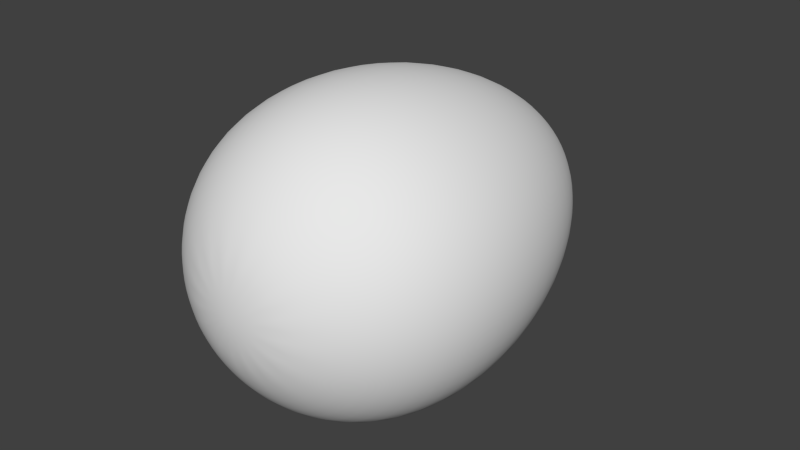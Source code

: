 # Source: Aggmen.blend  (saved by Blender 2.79.0; exported with 4.5.12 LTS)
import bpy
from mathutils import Matrix  # noqa: F401  (used for matrix-valued properties, if any)

bpy.ops.wm.read_factory_settings(use_empty=True)
scene = bpy.context.scene
scene.name = 'Scene'

# ---- collections
col_collection_1 = bpy.data.collections.new('Collection 1'); scene.collection.children.link(col_collection_1)

# ---- materials (node trees are filled in below, after node groups)
mat_material = bpy.data.materials.new('Material')
mat_material.alpha_threshold = 0.0
mat_material.use_transparent_shadow = False
mat_material.roughness = 0.5
mat_material.line_color = (0.0, 0.0, 0.0, 1.0)

# ---- material node trees

# ---- world
world_world = bpy.data.worlds.new('World'); scene.world = world_world
world_world.color = (0.05088, 0.05088, 0.05088)
world_world.use_sun_shadow = False
world_world.sun_shadow_jitter_overblur = 0.0
world_world.cycles.sampling_method = 'NONE'
world_world.cycles.sample_map_resolution = 256

# ---- meshes
me_sphere = bpy.data.meshes.new('Sphere')
me_sphere.from_pydata([(-0.2296, 0.9759, 5.96e-08), (-0.4243, 0.7367, 5.96e-08), (-0.5543, 0.4275, 0.0), (-0.6, 0.1153, -7.451e-09), (-0.5543, -0.152, -2.98e-08), (-0.4243, -0.351, -5.96e-08), (-0.2296, -0.4811, -5.96e-08), (-0.2121, 0.9759, -0.08787), (-0.392, 0.7367, -0.1624), (-0.5121, 0.4275, -0.2121), (-0.5543, 0.1153, -0.2296), (-0.5121, -0.152, -0.2121), (-0.392, -0.351, -0.1624), (-0.2121, -0.4811, -0.08787), (-0.1624, 0.9759, -0.1624), (-0.3, 0.7367, -0.3), (-0.392, 0.4275, -0.392), (-0.4243, 0.1153, -0.4243), (-0.392, -0.152, -0.392), (-0.3, -0.351, -0.3), (-0.1624, -0.4811, -0.1624), (-0.08787, 0.9759, -0.2121), (-0.1624, 0.7367, -0.392), (-0.2121, 0.4275, -0.5121), (-0.2296, 0.1153, -0.5543), (-0.2121, -0.152, -0.5121), (-0.1624, -0.351, -0.392), (-0.08787, -0.4811, -0.2121), (-1.553e-07, 0.9759, -0.2296), (-1.643e-07, 0.7367, -0.4243), (-1.553e-07, 0.4275, -0.5543), (-1.553e-07, 0.1153, -0.6), (-1.553e-07, -0.152, -0.5543), (-1.643e-07, -0.351, -0.4243), (-1.643e-07, -0.4811, -0.2296), (-2.079e-07, 1.071, 1.192e-07), (0.08787, 0.9759, -0.2121), (0.1624, 0.7367, -0.392), (0.2121, 0.4275, -0.5121), (0.2296, 0.1153, -0.5543), (0.2121, -0.152, -0.5121), (0.1624, -0.351, -0.392), (0.08787, -0.4811, -0.2121), (0.1624, 0.9759, -0.1624), (0.3, 0.7367, -0.3), (0.392, 0.4275, -0.392), (0.4243, 0.1153, -0.4243), (0.392, -0.152, -0.392), (0.3, -0.351, -0.3), (0.1624, -0.4811, -0.1624), (0.2121, 0.9759, -0.08787), (0.392, 0.7367, -0.1624), (0.5121, 0.4275, -0.2121), (0.5543, 0.1153, -0.2296), (0.5121, -0.152, -0.2121), (0.392, -0.351, -0.1624), (0.2121, -0.4811, -0.08787), (0.2296, 0.9759, 5.96e-08), (0.4243, 0.7367, 5.96e-08), (0.5543, 0.4275, 5.96e-08), (0.6, 0.1153, 7.451e-09), (0.5543, -0.152, 2.98e-08), (0.4243, -0.351, -2.98e-08), (0.2296, -0.4811, -2.98e-08), (0.2121, 0.9759, 0.08787), (0.392, 0.7367, 0.1624), (0.5121, 0.4275, 0.2121), (0.5543, 0.1153, 0.2296), (0.5121, -0.152, 0.2121), (0.392, -0.351, 0.1624), (0.2121, -0.4811, 0.08787), (0.1624, 0.9759, 0.1624), (0.3, 0.7367, 0.3), (0.392, 0.4275, 0.392), (0.4243, 0.1153, 0.4243), (0.392, -0.152, 0.392), (0.3, -0.351, 0.3), (0.1624, -0.4811, 0.1624), (0.08787, 0.9759, 0.2121), (0.1624, 0.7367, 0.392), (0.2121, 0.4275, 0.5121), (0.2296, 0.1153, 0.5543), (0.2121, -0.152, 0.5121), (0.1624, -0.351, 0.392), (0.08787, -0.4811, 0.2121), (-1.821e-07, 0.9759, 0.2296), (-1.821e-07, 0.7367, 0.4243), (-2.269e-07, 0.4275, 0.5543), (-1.911e-07, 0.1153, 0.6), (-2.269e-07, -0.152, 0.5543), (-1.821e-07, -0.351, 0.4243), (-1.821e-07, -0.4811, 0.2296), (-0.08787, 0.9759, 0.2121), (-0.1624, 0.7367, 0.392), (-0.2121, 0.4275, 0.5121), (-0.2296, 0.1153, 0.5543), (-0.2121, -0.152, 0.5121), (-0.1624, -0.351, 0.392), (-0.08787, -0.4811, 0.2121), (-1.732e-07, -0.5267, -5.96e-08), (-0.1624, 0.9759, 0.1624), (-0.3, 0.7367, 0.3), (-0.392, 0.4275, 0.392), (-0.4243, 0.1153, 0.4243), (-0.392, -0.152, 0.392), (-0.3, -0.351, 0.3), (-0.1624, -0.4811, 0.1624), (-0.2121, 0.9759, 0.08787), (-0.392, 0.7367, 0.1624), (-0.5121, 0.4275, 0.2121), (-0.5543, 0.1153, 0.2296), (-0.5121, -0.152, 0.2121), (-0.392, -0.351, 0.1624), (-0.2121, -0.4811, 0.08787)], [], [(2, 1, 8, 9), (5, 4, 11, 12), (1, 0, 7, 8), (4, 3, 10, 11), (3, 2, 9, 10), (6, 5, 12, 13), (11, 10, 17, 18), (10, 9, 16, 17), (13, 12, 19, 20), (9, 8, 15, 16), (12, 11, 18, 19), (8, 7, 14, 15), (18, 17, 24, 25), (17, 16, 23, 24), (20, 19, 26, 27), (16, 15, 22, 23), (19, 18, 25, 26), (15, 14, 21, 22), (25, 24, 31, 32), (24, 23, 30, 31), (27, 26, 33, 34), (23, 22, 29, 30), (26, 25, 32, 33), (22, 21, 28, 29), (32, 31, 39, 40), (31, 30, 38, 39), (34, 33, 41, 42), (30, 29, 37, 38), (33, 32, 40, 41), (29, 28, 36, 37), (40, 39, 46, 47), (39, 38, 45, 46), (42, 41, 48, 49), (38, 37, 44, 45), (41, 40, 47, 48), (37, 36, 43, 44), (47, 46, 53, 54), (46, 45, 52, 53), (49, 48, 55, 56), (45, 44, 51, 52), (48, 47, 54, 55), (44, 43, 50, 51), (54, 53, 60, 61), (53, 52, 59, 60), (56, 55, 62, 63), (52, 51, 58, 59), (55, 54, 61, 62), (51, 50, 57, 58), (61, 60, 67, 68), (60, 59, 66, 67), (63, 62, 69, 70), (59, 58, 65, 66), (62, 61, 68, 69), (58, 57, 64, 65), (68, 67, 74, 75), (67, 66, 73, 74), (70, 69, 76, 77), (66, 65, 72, 73), (69, 68, 75, 76), (65, 64, 71, 72), (75, 74, 81, 82), (74, 73, 80, 81), (77, 76, 83, 84), (73, 72, 79, 80), (76, 75, 82, 83), (72, 71, 78, 79), (82, 81, 88, 89), (81, 80, 87, 88), (84, 83, 90, 91), (80, 79, 86, 87), (83, 82, 89, 90), (79, 78, 85, 86), (89, 88, 95, 96), (88, 87, 94, 95), (91, 90, 97, 98), (87, 86, 93, 94), (90, 89, 96, 97), (86, 85, 92, 93), (96, 95, 103, 104), (95, 94, 102, 103), (98, 97, 105, 106), (94, 93, 101, 102), (97, 96, 104, 105), (93, 92, 100, 101), (104, 103, 110, 111), (103, 102, 109, 110), (106, 105, 112, 113), (102, 101, 108, 109), (105, 104, 111, 112), (101, 100, 107, 108), (99, 6, 13), (0, 35, 7), (99, 13, 20), (7, 35, 14), (99, 20, 27), (14, 35, 21), (99, 27, 34), (21, 35, 28), (99, 34, 42), (28, 35, 36), (99, 42, 49), (36, 35, 43), (99, 49, 56), (43, 35, 50), (99, 56, 63), (50, 35, 57), (99, 63, 70), (57, 35, 64), (99, 70, 77), (64, 35, 71), (99, 77, 84), (71, 35, 78), (99, 84, 91), (78, 35, 85), (99, 91, 98), (85, 35, 92), (99, 98, 106), (92, 35, 100), (99, 106, 113), (100, 35, 107), (111, 110, 3, 4), (99, 113, 6), (107, 35, 0), (110, 109, 2, 3), (113, 112, 5, 6), (109, 108, 1, 2), (112, 111, 4, 5), (108, 107, 0, 1)])
me_sphere.polygons.foreach_set('use_smooth', [True] * 128)
_uv = me_sphere.uv_layers.new(name='UVMap')
_uv.uv.foreach_set('vector', [0.5124, 0.6207, 0.5189, 0.7554, 0.4622, 0.7473, 0.4495, 0.6124, 0.4557, 0.2016, 0.4688, 0.3254, 0.4022, 0.3167, 0.3896, 0.1924, 0.5189, 0.7554, 0.4865, 0.8562, 0.4473, 0.8483, 0.4622, 0.7473, 0.4688, 0.3254, 0.4903, 0.4664, 0.4248, 0.4579, 0.4022, 0.3167, 0.4903, 0.4664, 0.5124, 0.6207, 0.4495, 0.6124, 0.4248, 0.4579, 0.4666, 0.07874, 0.4557, 0.2016, 0.3896, 0.1924, 0.4091, 0.0683, 0.4022, 0.3167, 0.4248, 0.4579, 0.3599, 0.4536, 0.3339, 0.312, 0.4248, 0.4579, 0.4495, 0.6124, 0.3892, 0.6083, 0.3599, 0.4536, 0.4091, 0.0683, 0.3896, 0.1924, 0.318, 0.1872, 0.3397, 0.06022, 0.4495, 0.6124, 0.4622, 0.7473, 0.4094, 0.7434, 0.3892, 0.6083, 0.3896, 0.1924, 0.4022, 0.3167, 0.3339, 0.312, 0.318, 0.1872, 0.4622, 0.7473, 0.4473, 0.8483, 0.4101, 0.8448, 0.4094, 0.7434, 0.3339, 0.312, 0.3599, 0.4536, 0.2961, 0.4566, 0.2645, 0.3152, 0.3599, 0.4536, 0.3892, 0.6083, 0.3314, 0.611, 0.2961, 0.4566, 0.3397, 0.06022, 0.318, 0.1872, 0.2411, 0.1906, 0.247, 0.06261, 0.3892, 0.6083, 0.4094, 0.7434, 0.3598, 0.7456, 0.3314, 0.611, 0.318, 0.1872, 0.3339, 0.312, 0.2645, 0.3152, 0.2411, 0.1906, 0.4094, 0.7434, 0.4101, 0.8448, 0.3744, 0.8462, 0.3598, 0.7456, 0.2645, 0.3152, 0.2961, 0.4566, 0.2343, 0.4688, 0.196, 0.3289, 0.2961, 0.4566, 0.3314, 0.611, 0.2761, 0.622, 0.2343, 0.4688, 0.247, 0.06261, 0.2411, 0.1906, 0.1621, 0.2064, 0.1252, 0.08687, 0.3314, 0.611, 0.3598, 0.7456, 0.3126, 0.7549, 0.2761, 0.622, 0.2411, 0.1906, 0.2645, 0.3152, 0.196, 0.3289, 0.1621, 0.2064, 0.3598, 0.7456, 0.3744, 0.8462, 0.3402, 0.853, 0.3126, 0.7549, 0.196, 0.3289, 0.2343, 0.4688, 0.1752, 0.4909, 0.1306, 0.3533, 0.2343, 0.4688, 0.2761, 0.622, 0.2232, 0.6418, 0.1752, 0.4909, 0.1252, 0.08687, 0.1621, 0.2064, 0.08694, 0.2344, 0.01323, 0.1288, 0.2761, 0.622, 0.3126, 0.7549, 0.2674, 0.7719, 0.2232, 0.6418, 0.1621, 0.2064, 0.196, 0.3289, 0.1306, 0.3533, 0.08694, 0.2344, 0.3126, 0.7549, 0.3402, 0.853, 0.3075, 0.8652, 0.2674, 0.7719, 0.1306, 0.3533, 0.1752, 0.4909, 0.1191, 0.5218, 0.06993, 0.3867, 0.1752, 0.4909, 0.2232, 0.6418, 0.1721, 0.6698, 0.1191, 0.5218, 0.01323, 0.1288, 0.08694, 0.2344, 0.02033, 0.2713, -0.06224, 0.173, 0.2232, 0.6418, 0.2674, 0.7719, 0.2235, 0.7961, 0.1721, 0.6698, 0.08694, 0.2344, 0.1306, 0.3533, 0.06993, 0.3867, 0.02033, 0.2713, 0.2674, 0.7719, 0.3075, 0.8652, 0.2761, 0.8828, 0.2235, 0.7961, 0.06993, 0.3867, 0.1191, 0.5218, 0.0655, 0.559, 0.01387, 0.4257, 0.1191, 0.5218, 0.1721, 0.6698, 0.1221, 0.7047, 0.0655, 0.559, -0.06224, 0.173, 0.02033, 0.2713, -0.03756, 0.3121, -0.1154, 0.2141, 0.1721, 0.6698, 0.2235, 0.7961, 0.1798, 0.8271, 0.1221, 0.7047, 0.02033, 0.2713, 0.06993, 0.3867, 0.01387, 0.4257, -0.03756, 0.3121, 0.2235, 0.7961, 0.2761, 0.8828, 0.2458, 0.9055, 0.1798, 0.8271, 0.01387, 0.4257, 0.0655, 0.559, 0.01316, 0.5995, -0.03888, 0.4667, 0.0655, 0.559, 0.1221, 0.7047, 0.07156, 0.7441, 0.01316, 0.5995, -0.1154, 0.2141, -0.03756, 0.3121, -0.08926, 0.3528, -0.1587, 0.2512, 0.1221, 0.7047, 0.1798, 0.8271, 0.1343, 0.8635, 0.07156, 0.7441, -0.03756, 0.3121, 0.01387, 0.4257, -0.03888, 0.4667, -0.08926, 0.3528, 0.1798, 0.8271, 0.2458, 0.9055, 0.2159, 0.9327, 0.1343, 0.8635, -0.03888, 0.4667, 0.01316, 0.5995, -0.03962, 0.64, -0.09021, 0.5061, 0.01316, 0.5995, 0.07156, 0.7441, 0.01838, 0.7851, -0.03962, 0.64, -0.1587, 0.2512, -0.08926, 0.3528, -0.1377, 0.3904, -0.198, 0.2833, 0.07156, 0.7441, 0.1343, 0.8635, 0.08389, 0.9038, 0.01838, 0.7851, -0.08926, 0.3528, -0.03888, 0.4667, -0.09021, 0.5061, -0.1377, 0.3904, 0.1343, 0.8635, 0.2159, 0.9327, 0.185, 0.964, 0.08389, 0.9038, -0.09021, 0.5061, -0.03962, 0.64, -0.09449, 0.6769, -0.1419, 0.5409, -0.03962, 0.64, 0.01838, 0.7851, -0.03961, 0.8243, -0.09449, 0.6769, -0.198, 0.2833, -0.1377, 0.3904, -0.1853, 0.4226, -0.2363, 0.3099, 0.01838, 0.7851, 0.08389, 0.9038, 0.024, 0.9455, -0.03961, 0.8243, -0.1377, 0.3904, -0.09021, 0.5061, -0.1419, 0.5409, -0.1853, 0.4226, 0.08389, 0.9038, 0.185, 0.964, 0.1493, 0.9994, 0.024, 0.9455, -0.1419, 0.5409, -0.09449, 0.6769, -0.1525, 0.707, -0.1953, 0.5686, -0.09449, 0.6769, -0.03961, 0.8243, -0.1038, 0.8577, -0.1525, 0.707, -0.2363, 0.3099, -0.1853, 0.4226, -0.2336, 0.4477, -0.2751, 0.3301, -0.03961, 0.8243, 0.024, 0.9455, -0.05062, 0.9848, -0.1038, 0.8577, -0.1853, 0.4226, -0.1419, 0.5409, -0.1953, 0.5686, -0.2336, 0.4477, 0.024, 0.9455, 0.1493, 0.9994, 0.09161, 1.042, -0.05062, 0.9848, 0.7704, 0.309, 0.8132, 0.4474, 0.7518, 0.4684, 0.7146, 0.3281, 0.8132, 0.4474, 0.8619, 0.5981, 0.7922, 0.6219, 0.7518, 0.4684, 0.6907, 0.07055, 0.7321, 0.1881, 0.6822, 0.2052, 0.6506, 0.08424, 0.8619, 0.5981, 0.9151, 0.7252, 0.8261, 0.7556, 0.7922, 0.6219, 0.7321, 0.1881, 0.7704, 0.309, 0.7146, 0.3281, 0.6822, 0.2052, 0.9151, 0.7252, 1.057, 0.7821, 0.8266, 0.8606, 0.8261, 0.7556, 0.7146, 0.3281, 0.7518, 0.4684, 0.6877, 0.4792, 0.6564, 0.3379, 0.7518, 0.4684, 0.7922, 0.6219, 0.7196, 0.6342, 0.6877, 0.4792, 0.6506, 0.08424, 0.6822, 0.2052, 0.6299, 0.214, 0.6087, 0.09129, 0.7922, 0.6219, 0.8261, 0.7556, 0.7345, 0.771, 0.7196, 0.6342, 0.6822, 0.2052, 0.7146, 0.3281, 0.6564, 0.3379, 0.6299, 0.214, 0.8261, 0.7556, 0.8266, 0.8606, 0.6392, 0.8898, 0.7345, 0.771, 0.6564, 0.3379, 0.6877, 0.4792, 0.6222, 0.4807, 0.5959, 0.3393, 0.6877, 0.4792, 0.7196, 0.6342, 0.6477, 0.6357, 0.6222, 0.4807, 0.6087, 0.09129, 0.6299, 0.214, 0.575, 0.2152, 0.5646, 0.09208, 0.7196, 0.6342, 0.7345, 0.771, 0.6523, 0.7723, 0.6477, 0.6357, 0.6299, 0.214, 0.6564, 0.3379, 0.5959, 0.3393, 0.575, 0.2152, 0.7345, 0.771, 0.6392, 0.8898, 0.5753, 0.8801, 0.6523, 0.7723, 0.5959, 0.3393, 0.6222, 0.4807, 0.5562, 0.4753, 0.5333, 0.3341, 0.6222, 0.4807, 0.6477, 0.6357, 0.5785, 0.6299, 0.5562, 0.4753, 0.5646, 0.09208, 0.575, 0.2152, 0.5172, 0.2102, 0.5176, 0.08743, 0.6477, 0.6357, 0.6523, 0.7723, 0.5814, 0.7651, 0.5785, 0.6299, 0.575, 0.2152, 0.5959, 0.3393, 0.5333, 0.3341, 0.5172, 0.2102, 0.6523, 0.7723, 0.5753, 0.8801, 0.5283, 0.8674, 0.5814, 0.7651, 0.6218, -0.03743, 0.4666, 0.07874, 0.4091, 0.0683, 0.4865, 0.8562, 0.3638, 0.9287, 0.4473, 0.8483, 0.6218, -0.03743, 0.4091, 0.0683, 0.3397, 0.06022, 0.4473, 0.8483, 0.3638, 0.9287, 0.4101, 0.8448, 0.6218, -0.03743, 0.3397, 0.06022, 0.247, 0.06261, 0.4101, 0.8448, 0.3638, 0.9287, 0.3744, 0.8462, 0.6218, -0.03743, 0.247, 0.06261, 1.091, -0.1727, 0.3744, 0.8462, 0.3638, 0.9287, 0.3402, 0.853, 0.6218, -0.03743, 1.091, -0.1727, 0.979, -0.1308, 0.3402, 0.853, 0.3638, 0.9287, 0.3075, 0.8652, 0.6218, -0.03743, 0.979, -0.1308, 0.9035, -0.08663, 0.3075, 0.8652, 0.3638, 0.9287, 0.2761, 0.8828, 0.6218, -0.03743, 0.9035, -0.08663, 0.8503, -0.04547, 0.2761, 0.8828, 0.3638, 0.9287, 0.2458, 0.9055, 0.6218, -0.03743, 0.8503, -0.04547, 0.807, -0.008423, 0.2458, 0.9055, 0.3638, 0.9287, 0.2159, 0.9327, 0.6218, -0.03743, 0.807, -0.008423, 0.7677, 0.02373, 0.2159, 0.9327, 0.3638, 0.9287, 0.185, 0.964, 0.6218, -0.03743, 0.7677, 0.02373, 0.7294, 0.05026, 0.185, 0.964, 0.3638, 0.9287, 0.1493, 0.9994, 0.6218, -0.03743, 0.7294, 0.05026, 0.6907, 0.07055, 0.1493, 0.9994, 0.3638, 0.9287, 0.09161, 1.042, 0.6218, -0.03743, 0.6907, 0.07055, 0.6506, 0.08424, 1.057, 0.7821, 0.3638, 0.9287, 0.8266, 0.8606, 0.6218, -0.03743, 0.6506, 0.08424, 0.6087, 0.09129, 0.8266, 0.8606, 0.3638, 0.9287, 0.6392, 0.8898, 0.6218, -0.03743, 0.6087, 0.09129, 0.5646, 0.09208, 0.6392, 0.8898, 0.3638, 0.9287, 0.5753, 0.8801, 0.6218, -0.03743, 0.5646, 0.09208, 0.5176, 0.08743, 0.5753, 0.8801, 0.3638, 0.9287, 0.5283, 0.8674, 0.5333, 0.3341, 0.5562, 0.4753, 0.4903, 0.4664, 0.4688, 0.3254, 0.6218, -0.03743, 0.5176, 0.08743, 0.4666, 0.07874, 0.5283, 0.8674, 0.3638, 0.9287, 0.4865, 0.8562, 0.5562, 0.4753, 0.5785, 0.6299, 0.5124, 0.6207, 0.4903, 0.4664, 0.5176, 0.08743, 0.5172, 0.2102, 0.4557, 0.2016, 0.4666, 0.07874, 0.5785, 0.6299, 0.5814, 0.7651, 0.5189, 0.7554, 0.5124, 0.6207, 0.5172, 0.2102, 0.5333, 0.3341, 0.4688, 0.3254, 0.4557, 0.2016, 0.5814, 0.7651, 0.5283, 0.8674, 0.4865, 0.8562, 0.5189, 0.7554])
me_sphere.materials.append(mat_material)
me_sphere.use_remesh_preserve_volume = False
me_sphere.use_remesh_preserve_attributes = False
me_sphere.use_mirror_vertex_groups = False
me_sphere.update()

# ---- objects
ob_aggmen = bpy.data.objects.new('Aggmen', me_sphere)

# ---- transforms, parenting, visibility, modifiers, constraints
ob_aggmen.location = (0.0, 0.0, 0.0)
ob_aggmen.lineart.crease_threshold = 0.0
_m = ob_aggmen.modifiers.new('Subsurf', 'SUBSURF')
_m.uv_smooth = 'PRESERVE_CORNERS'
_m.quality = 2
_m.show_only_control_edges = False

# ---- collection membership
col_collection_1.objects.link(ob_aggmen)

# ---- scene / render settings (as saved in the file)
scene.frame_start = 1; scene.frame_end = 250; scene.frame_set(1)
scene.render.engine = 'BLENDER_EEVEE_NEXT'
scene.render.image_settings.color_mode = 'RGB'
scene.render.image_settings.compression = 90
scene.render.resolution_percentage = 50
scene.render.dither_intensity = 0.0
scene.cycles.use_denoising = False
scene.cycles.samples = 10
scene.cycles.sampling_pattern = 'TABULATED_SOBOL'
scene.cycles.light_sampling_threshold = 0.0
scene.cycles.use_adaptive_sampling = False
scene.cycles.use_light_tree = False
scene.cycles.blur_glossy = 0.0
scene.cycles.volume_bounces = 1
scene.cycles.pixel_filter_type = 'GAUSSIAN'
scene.cycles.sample_clamp_indirect = 0.0
scene.view_settings.view_transform = 'Standard'
bpy.context.view_layer.update()

# ---- added for rendering (the .blend has no active camera and no usable light): camera, sun
cam_auto = bpy.data.cameras.new('AutoCamera')
cam_auto.lens = 50.0
cam_auto.sensor_width = 36.0
cam_auto.clip_end = 1000.0
ob_auto_camera = bpy.data.objects.new('AutoCamera', cam_auto)
scene.collection.objects.link(ob_auto_camera)
ob_auto_camera.location = (2.15648, -2.31568, 1.72519)
ob_auto_camera.rotation_euler = (1.09748, -7.21219e-08, 0.694738)
scene.camera = ob_auto_camera
light_auto_sun = bpy.data.lights.new('AutoSun', 'SUN')
light_auto_sun.energy = 3.0
light_auto_sun.angle = 0.0523599
ob_auto_sun = bpy.data.objects.new('AutoSun', light_auto_sun)
scene.collection.objects.link(ob_auto_sun)
ob_auto_sun.rotation_euler = (0.872665, 0.174533, 0.523599)
bpy.context.view_layer.update()
